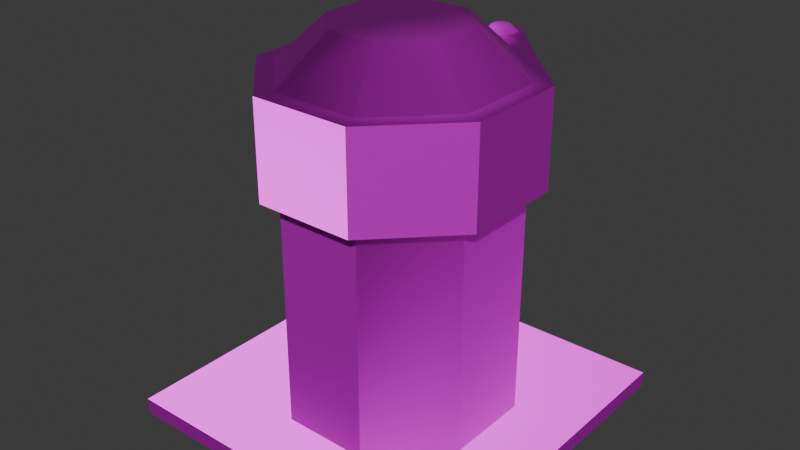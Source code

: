 # Source: camera_on.blend  (saved by Blender 4.2.66; exported with 4.5.12 LTS)
import bpy
from mathutils import Matrix  # noqa: F401  (used for matrix-valued properties, if any)

bpy.ops.wm.read_factory_settings(use_empty=True)
scene = bpy.context.scene
scene.name = 'Scene'

# ---- collections
col_collection = bpy.data.collections.new('Collection'); scene.collection.children.link(col_collection)

# ---- images (referenced by path relative to the original .blend; pixels are not part of the script)
import os
ASSET_DIR = os.environ.get("B2B_ASSET_DIR", "")  # directory of the original .blend (textures are referenced by path, not embedded)
HERE = os.path.dirname(os.path.abspath(__file__))  # packed textures are extracted next to this script under _unpacked/

def load_image(name, relpath, width, height, colorspace="sRGB"):
    """Load a texture the original file referenced (path relative to the .blend, or extracted next to this script)."""
    p = next((c for c in (os.path.join(HERE, relpath), os.path.join(ASSET_DIR, relpath)) if relpath and os.path.exists(c)), "")
    if p:
        img = bpy.data.images.load(p, check_existing=True)
        img.name = name
    else:  # same state as the original file: an image datablock whose file is absent (Cycles renders it pink)
        img = bpy.data.images.new(name, width, height)
        img.source = "FILE"
        img.filepath = "//" + (relpath or name)
    img.colorspace_settings.name = colorspace
    return img
img_file16 = load_image('file16', 'obj_interactive_sensor_01_dif.tga', 1024, 1024, 'sRGB')
img_file15 = load_image('file15', 'obj_sensor01_nor.tga', 1024, 1024, 'Non-Color')
img_file2 = load_image('file2', 'obj_sensor01_asg.tga', 1024, 1024, 'Non-Color')

# ---- materials (node trees are filled in below, after node groups)
mat_submesh0 = bpy.data.materials.new('submesh0')
mat_submesh0.diffuse_color = (1.0, 1.0, 1.0, 1.0)
mat_submesh0.roughness = 0.5528
mat_submesh0.specular_intensity = 1.0
mat_submesh0.metallic = 0.5

# ---- material node trees
mat_submesh0.use_nodes = True; mat_submesh0.node_tree.nodes.clear()
_N = mat_submesh0.node_tree.nodes; _L = mat_submesh0.node_tree.links
n0 = _N.new('ShaderNodeBsdfPrincipled'); n0.name = 'Principled BSDF'; n0.location = (10, 300)
n0.inputs[1].default_value = 0.5
n0.inputs[2].default_value = 0.5528
n0.inputs[27].default_value = (0.0, 0.0, 0.0, 1.0)
n0.inputs[28].default_value = 1.0
n1 = _N.new('ShaderNodeOutputMaterial'); n1.name = 'Material Output'; n1.location = (300, 300)
n2 = _N.new('ShaderNodeNormalMap'); n2.name = 'Normal Map'; n2.location = (-300, -300)
n2.label = 'Normal/Map'
n3 = _N.new('ShaderNodeTexImage'); n3.name = 'Image Texture'; n3.location = (-300, 600)
n3.image = img_file16
n4 = _N.new('ShaderNodeTexImage'); n4.name = 'Image Texture.001'; n4.location = (-600, -900)
n4.image = img_file15
n5 = _N.new('ShaderNodeTexImage'); n5.name = 'Image Texture.002'; n5.location = (-300, 300)
n5.image = img_file2
_L.new(n0.outputs[0], n1.inputs[0])
_L.new(n2.outputs[0], n0.inputs[5])
_L.new(n3.outputs[0], n0.inputs[0])
_L.new(n4.outputs[0], n2.inputs[1])
_L.new(n5.outputs[0], n0.inputs[13])
n1.is_active_output = True

# ---- world
world_world = bpy.data.worlds.new('World'); scene.world = world_world
world_world.use_nodes = True; world_world.node_tree.nodes.clear()
_N = world_world.node_tree.nodes; _L = world_world.node_tree.links
n0 = _N.new('ShaderNodeOutputWorld'); n0.name = 'World Output'; n0.location = (300, 300)
n1 = _N.new('ShaderNodeBackground'); n1.name = 'Background'; n1.location = (10, 300)
n1.inputs[0].default_value = (0.05088, 0.05088, 0.05088, 1.0)
_L.new(n1.outputs[0], n0.inputs[0])
n0.is_active_output = True
world_world.color = (0.05088, 0.05088, 0.05088)
world_world.sun_shadow_jitter_overblur = 0.0

# ---- meshes
me_mesh_001 = bpy.data.meshes.new('Mesh.001')
me_mesh_001.from_pydata([(-0.01698, 0.3445, -0.4664), (-0.04295, 0.3481, -0.4664), (0.04553, 0.3483, -0.4664), (0.01947, 0.3448, -0.4664), (-0.01698, 0.3466, 0.3039), (-0.04295, 0.3459, 0.3039), (0.04553, 0.3463, 0.3039), (0.01947, 0.347, 0.3039), (-0.08885, 0.346, -0.4664), (-0.3058, 0.1259, -0.4664), (-0.3058, -0.127, -0.4664), (-0.1263, -0.3091, -0.4664), (0.1256, -0.3121, -0.4664), (0.3057, -0.1295, -0.4664), (0.3057, 0.1284, -0.4664), (0.09173, 0.3454, -0.4664), (-0.08885, 0.346, 0.3039), (-0.3058, 0.1259, 0.3039), (-0.3058, -0.127, 0.3039), (-0.1263, -0.3091, 0.3039), (0.1256, -0.3121, 0.3039), (0.3057, -0.1295, 0.3039), (0.3057, 0.1284, 0.3039), (0.09173, 0.3454, 0.3039), (-0.04295, 0.4468, 0.3683), (-0.04296, 0.4132, 0.365), (-0.01698, 0.389, 0.3844), (0.01947, 0.3886, 0.3834), (-0.01698, 0.471, 0.3822), (0.04553, 0.4129, 0.373), (0.01947, 0.4714, 0.3875), (0.04553, 0.4472, 0.3658), (-0.02397, 0.4396, 0.3723), (-0.02397, 0.4205, 0.3723), (-0.009156, 0.4067, 0.3723), (0.0116, 0.4063, 0.3723), (-0.009157, 0.4533, 0.3723), (0.02659, 0.4202, 0.3723), (0.0116, 0.4538, 0.3723), (0.02659, 0.4398, 0.3723), (-0.0237, 0.4862, 0.2085), (-0.05928, 0.4531, 0.2085), (0.06184, 0.4535, 0.2085), (0.02626, 0.4866, 0.2085), (-0.0237, 0.4862, 0.4865), (-0.05928, 0.4531, 0.4865), (0.06184, 0.4535, 0.4865), (0.02626, 0.4866, 0.4865), (-0.04295, 0.4468, 0.4865), (-0.04296, 0.4132, 0.4865), (-0.01698, 0.389, 0.4865), (0.01947, 0.3886, 0.4865), (-0.01698, 0.471, 0.4865), (0.04553, 0.4129, 0.4865), (0.01947, 0.4714, 0.4865), (0.04553, 0.4472, 0.4865), (-0.1226, 0.3804, 0.2085), (-0.3535, 0.1462, 0.2085), (-0.3535, -0.1473, 0.2085), (-0.1458, -0.358, 0.2085), (0.1459, -0.3602, 0.2085), (0.3537, -0.1495, 0.2085), (0.3537, 0.1484, 0.2085), (0.1248, 0.3805, 0.2085), (-0.1226, 0.3804, 0.4865), (-0.3535, 0.1462, 0.4865), (-0.3535, -0.1473, 0.4865), (-0.1458, -0.358, 0.4865), (0.1459, -0.3602, 0.4865), (0.3537, -0.1495, 0.4865), (0.3537, 0.1484, 0.4865), (0.1248, 0.3805, 0.4865), (-0.3058, 0.1259, 0.4865), (-0.3058, -0.127, 0.4865), (-0.1263, -0.3091, 0.4865), (0.1256, -0.3121, 0.4865), (-0.1263, 0.308, 0.4865), (0.3057, -0.1295, 0.4865), (0.1256, 0.311, 0.4865), (0.3057, 0.1284, 0.4865), (-0.1747, 0.07111, 0.6169), (-0.1747, -0.0722, 0.6169), (-0.07225, -0.176, 0.6169), (0.07123, -0.1794, 0.6169), (-0.07225, 0.1749, 0.6169), (0.1748, -0.07439, 0.6169), (0.07123, 0.1783, 0.6169), (0.1748, 0.0733, 0.6169), (-0.04295, 0.4468, 0.4861), (-0.04296, 0.4132, 0.4861), (-0.01698, 0.389, 0.4861), (0.01947, 0.3886, 0.4861), (-0.01698, 0.471, 0.4861), (0.04553, 0.4129, 0.4861), (0.01947, 0.4714, 0.4861), (0.04553, 0.4472, 0.4861), (-0.02397, 0.4396, 0.5039), (-0.02397, 0.4205, 0.5039), (-0.009156, 0.4067, 0.5039), (0.0116, 0.4063, 0.5039), (-0.009157, 0.4533, 0.5039), (0.02659, 0.4202, 0.5039), (0.0116, 0.4538, 0.5039), (0.02659, 0.4398, 0.5039), (-0.5, -0.5, -0.4543), (0.5, -0.5, -0.4543), (-0.5, 0.5, -0.4543), (0.5, 0.5, -0.4543), (-0.5, 0.5, -0.5), (0.5, 0.5, -0.5), (-0.5, -0.5, -0.5), (0.5, -0.5, -0.5)], [], [(4, 0, 1, 5), (16, 5, 1, 8), (6, 2, 3, 7), (7, 3, 0, 4), (16, 8, 9, 17), (17, 9, 10, 18), (18, 10, 11, 19), (19, 11, 12, 20), (20, 12, 13, 21), (21, 13, 14, 22), (22, 14, 15, 23), (2, 6, 23, 15), (32, 33, 34, 35), (37, 36, 32, 35), (39, 38, 36, 37), (32, 24, 25, 33), (33, 25, 26, 34), (26, 27, 35, 34), (36, 28, 24, 32), (35, 27, 29, 37), (38, 30, 28, 36), (37, 29, 31, 39), (39, 31, 30, 38), (44, 40, 41, 45), (64, 45, 41, 56), (46, 42, 43, 47), (47, 43, 40, 44), (76, 64, 65, 72), (52, 44, 45, 48), (54, 47, 44, 52), (55, 46, 47, 54), (64, 56, 57, 65), (65, 57, 58, 66), (66, 58, 59, 67), (67, 59, 60, 68), (68, 60, 61, 69), (69, 61, 62, 70), (70, 62, 63, 71), (80, 81, 82, 83), (85, 84, 80, 83), (87, 86, 84, 85), (72, 65, 66, 73), (66, 67, 74, 73), (67, 68, 75, 74), (68, 69, 77, 75), (77, 69, 70, 79), (80, 72, 73, 81), (81, 73, 74, 82), (74, 75, 83, 82), (84, 76, 72, 80), (83, 75, 77, 85), (86, 78, 76, 84), (85, 77, 79, 87), (87, 79, 78, 86), (42, 46, 71, 63), (57, 60, 59, 58), (42, 41, 40, 43), (57, 56, 61, 60), (56, 63, 62, 61), (70, 71, 78, 79), (53, 71, 46, 55), (45, 64, 49, 48), (50, 76, 78, 51), (51, 78, 71, 53), (50, 49, 64, 76), (41, 42, 63, 56), (96, 97, 98, 99), (101, 100, 96, 99), (103, 102, 100, 101), (96, 88, 89, 97), (97, 89, 90, 98), (90, 91, 99, 98), (100, 92, 88, 96), (99, 91, 93, 101), (102, 94, 92, 100), (101, 93, 95, 103), (103, 95, 94, 102), (106, 104, 105, 107), (110, 108, 109, 111), (110, 111, 105, 104), (111, 109, 107, 105), (108, 110, 104, 106), (106, 107, 109, 108)])
me_mesh_001.polygons.foreach_set('use_smooth', [True] * 83)
_k = set([(8, 16), (9, 17), (10, 18), (11, 19), (12, 20), (13, 21), (14, 22), (15, 23), (40, 41), (40, 43), (41, 56), (42, 43), (42, 63), (44, 45), (44, 47), (45, 64), (46, 47), (46, 71), (56, 57), (56, 64), (57, 58), (57, 65), (58, 59), (58, 66), (59, 60), (59, 67), (60, 61), (60, 68), (61, 62), (61, 69), (62, 63), (62, 70), (63, 71), (64, 65), (65, 66), (66, 67), (67, 68), (68, 69), (69, 70), (70, 71), (104, 105), (104, 106), (104, 110), (105, 107), (105, 111), (106, 107), (106, 108), (107, 109), (108, 109), (108, 110), (109, 111), (110, 111)])
me_mesh_001.attributes.new('sharp_edge', 'BOOLEAN', 'EDGE').data.foreach_set('value', [ (min(e.vertices), max(e.vertices)) in _k for e in me_mesh_001.edges])
_uv = me_mesh_001.uv_layers.new(name='map1')
_uv.uv.foreach_set('vector', [0.6578, 0.8158, 0.5605, 0.8158, 0.5605, 0.7825, 0.6578, 0.7825, 0.6578, 0.7235, 0.6578, 0.7825, 0.5605, 0.7825, 0.5605, 0.7235, 0.6578, 0.8823, 0.5605, 0.8823, 0.5605, 0.8489, 0.6578, 0.8489, 0.6578, 0.8489, 0.5605, 0.8489, 0.5605, 0.8158, 0.6578, 0.8158, 0.978, 0.3625, 0.978, 0.4599, 0.8418, 0.4599, 0.8418, 0.3625, 0.961, 0.2428, 0.961, 0.3402, 0.8503, 0.3402, 0.8503, 0.2428, 0.9619, 0.1241, 0.9619, 0.2215, 0.8493, 0.2215, 0.8493, 0.1241, 0.9615, 0.0131, 0.9615, 0.1105, 0.8497, 0.1105, 0.8497, 0.0131, 0.2286, 0.7646, 0.3259, 0.7646, 0.3259, 0.8776, 0.2286, 0.8776, 0.1209, 0.766, 0.2183, 0.766, 0.2183, 0.8789, 0.1209, 0.8789, 0.1091, 0.8975, 0.01175, 0.8975, 0.01175, 0.7632, 0.1091, 0.7632, 0.5605, 0.8823, 0.6578, 0.8823, 0.6578, 0.9419, 0.5605, 0.9419, 0.7025, 0.8446, 0.6898, 0.8322, 0.6898, 0.8136, 0.7025, 0.8007, 0.7209, 0.8007, 0.7209, 0.8446, 0.7025, 0.8446, 0.7025, 0.8007, 0.7338, 0.8137, 0.7338, 0.832, 0.7209, 0.8446, 0.7209, 0.8007, 0.7025, 0.8446, 0.6944, 0.8651, 0.669, 0.8413, 0.6898, 0.8322, 0.6898, 0.8322, 0.669, 0.8413, 0.669, 0.8045, 0.6898, 0.8136, 0.669, 0.8045, 0.6942, 0.7802, 0.7025, 0.8007, 0.6898, 0.8136, 0.7209, 0.8446, 0.7295, 0.8651, 0.6944, 0.8651, 0.7025, 0.8446, 0.7025, 0.8007, 0.6942, 0.7802, 0.7295, 0.7802, 0.7209, 0.8007, 0.7338, 0.832, 0.7541, 0.8404, 0.7295, 0.8651, 0.7209, 0.8446, 0.7209, 0.8007, 0.7295, 0.7802, 0.7541, 0.8053, 0.7338, 0.8137, 0.7338, 0.8137, 0.7541, 0.8053, 0.7541, 0.8404, 0.7338, 0.832, 0.6324, 0.5675, 0.5602, 0.5675, 0.5602, 0.5219, 0.6324, 0.5219, 0.6324, 0.4719, 0.6324, 0.5219, 0.5602, 0.5219, 0.5602, 0.4719, 0.6324, 0.6587, 0.5602, 0.6587, 0.5602, 0.6129, 0.6324, 0.6129, 0.6324, 0.6129, 0.5602, 0.6129, 0.5602, 0.5675, 0.6324, 0.5675, 0.7797, 0.5176, 0.7546, 0.4958, 0.9025, 0.4958, 0.8934, 0.5179, 0.6783, 0.4766, 0.6715, 0.4618, 0.7171, 0.4618, 0.7116, 0.4766, 0.6565, 0.5013, 0.6418, 0.4958, 0.6715, 0.4618, 0.6783, 0.4766, 0.6565, 0.5344, 0.6418, 0.5411, 0.6418, 0.4958, 0.6565, 0.5013, 0.458, 0.9841, 0.3859, 0.9841, 0.3859, 0.8395, 0.458, 0.8395, 0.458, 0.8208, 0.3859, 0.8208, 0.3859, 0.6928, 0.458, 0.6928, 0.458, 0.673, 0.3859, 0.673, 0.3859, 0.5428, 0.458, 0.5428, 0.458, 0.5231, 0.3859, 0.5231, 0.3859, 0.3936, 0.458, 0.3936, 0.5473, 0.9113, 0.4753, 0.9113, 0.4753, 0.7807, 0.5473, 0.7807, 0.5473, 0.7656, 0.4753, 0.7656, 0.4753, 0.6352, 0.5473, 0.6352, 0.5473, 0.6099, 0.4753, 0.6099, 0.4753, 0.4663, 0.5473, 0.4663, 0.8663, 0.5813, 0.9069, 0.6225, 0.9069, 0.6817, 0.8662, 0.7239, 0.8064, 0.7239, 0.8065, 0.5812, 0.8663, 0.5813, 0.8662, 0.7239, 0.7641, 0.682, 0.7641, 0.6221, 0.8065, 0.5812, 0.8064, 0.7239, 0.8934, 0.5179, 0.9025, 0.4958, 0.991, 0.5884, 0.9699, 0.5968, 0.991, 0.5884, 0.991, 0.7172, 0.9699, 0.7081, 0.9699, 0.5968, 0.991, 0.7172, 0.9003, 0.8076, 0.892, 0.7866, 0.9699, 0.7081, 0.9003, 0.8076, 0.772, 0.8076, 0.7806, 0.7867, 0.892, 0.7866, 0.7806, 0.7867, 0.772, 0.8076, 0.6804, 0.7172, 0.7011, 0.7083, 0.8663, 0.5813, 0.8934, 0.5179, 0.9699, 0.5968, 0.9069, 0.6225, 0.9069, 0.6225, 0.9699, 0.5968, 0.9699, 0.7081, 0.9069, 0.6817, 0.9699, 0.7081, 0.892, 0.7866, 0.8662, 0.7239, 0.9069, 0.6817, 0.8065, 0.5812, 0.7797, 0.5176, 0.8934, 0.5179, 0.8663, 0.5813, 0.8662, 0.7239, 0.892, 0.7866, 0.7806, 0.7867, 0.8064, 0.7239, 0.7641, 0.6221, 0.7011, 0.5965, 0.7797, 0.5176, 0.8065, 0.5812, 0.8064, 0.7239, 0.7806, 0.7867, 0.7011, 0.7083, 0.7641, 0.682, 0.7641, 0.682, 0.7011, 0.7083, 0.7011, 0.5965, 0.7641, 0.6221, 0.5602, 0.6587, 0.6324, 0.6587, 0.6324, 0.7093, 0.5602, 0.7093, 0.2125, 0.9718, 0.3019, 0.9718, 0.2756, 0.9977, 0.2385, 0.9977, 0.2245, 0.8981, 0.2025, 0.9204, 0.2025, 0.9074, 0.2115, 0.8981, 0.2125, 0.9718, 0.2125, 0.9305, 0.3019, 0.9302, 0.3019, 0.9718, 0.2125, 0.9305, 0.2347, 0.9083, 0.2756, 0.9083, 0.3019, 0.9302, 0.6804, 0.7172, 0.6804, 0.5752, 0.7011, 0.5965, 0.7011, 0.7083, 0.6804, 0.5569, 0.6804, 0.5752, 0.6418, 0.5411, 0.6565, 0.5344, 0.7171, 0.4618, 0.7546, 0.4958, 0.7367, 0.4985, 0.7116, 0.4766, 0.7367, 0.5327, 0.7797, 0.5176, 0.7011, 0.5965, 0.7148, 0.5569, 0.7148, 0.5569, 0.7011, 0.5965, 0.6804, 0.5752, 0.6804, 0.5569, 0.7367, 0.5327, 0.7367, 0.4985, 0.7546, 0.4958, 0.7797, 0.5176, 0.2025, 0.9204, 0.2245, 0.8981, 0.2347, 0.9083, 0.2125, 0.9305, 0.7024, 0.9388, 0.6897, 0.9262, 0.6897, 0.9077, 0.7024, 0.8948, 0.7208, 0.8948, 0.7208, 0.9388, 0.7024, 0.9388, 0.7024, 0.8948, 0.7337, 0.9078, 0.7337, 0.9262, 0.7208, 0.9388, 0.7208, 0.8948, 0.7024, 0.9388, 0.6936, 0.9599, 0.6689, 0.9348, 0.6897, 0.9262, 0.6897, 0.9262, 0.6689, 0.9348, 0.6689, 0.899, 0.6897, 0.9077, 0.6689, 0.899, 0.6939, 0.8743, 0.7024, 0.8948, 0.6897, 0.9077, 0.7208, 0.9388, 0.7297, 0.9599, 0.6936, 0.9599, 0.7024, 0.9388, 0.7024, 0.8948, 0.6939, 0.8743, 0.7292, 0.8743, 0.7208, 0.8948, 0.7337, 0.9262, 0.7541, 0.9345, 0.7297, 0.9599, 0.7208, 0.9388, 0.7208, 0.8948, 0.7292, 0.8743, 0.7541, 0.8994, 0.7337, 0.9078, 0.7337, 0.9078, 0.7541, 0.8994, 0.7541, 0.9345, 0.7337, 0.9262, 0.7744, 0.9904, 0.7744, 0.8242, 0.9406, 0.8242, 0.9406, 0.9904, 0.371, 0.3925, 0.371, 0.7529, 0.01067, 0.7529, 0.01067, 0.3925, 0.4689, 0.009586, 0.8292, 0.009586, 0.8292, 0.2258, 0.4688, 0.2258, 0.2252, 0.01989, 0.2252, 0.3802, 0.009034, 0.3802, 0.009034, 0.01989, 0.2415, 0.3786, 0.2415, 0.01829, 0.4577, 0.01829, 0.4577, 0.3786, 0.4703, 0.2362, 0.8306, 0.2362, 0.8306, 0.4524, 0.4703, 0.4524])
me_mesh_001.materials.append(mat_submesh0)
me_mesh_001.update()
me_mesh_001.normals_split_custom_set([tuple(v) for v in zip(*[iter([0.02224, 0.9998, -0.001356, 0.02228, 0.9998, -0.001356, -0.08472, 0.9964, 0.0007195, -0.08028, 0.9968, 0.0007179, -0.02224, 0.9998, 0.001394, -0.08028, 0.9968, 0.0007179, -0.08472, 0.9964, 0.0007195, -0.02224, 0.9998, 0.001394, 0.09246, 0.9957, 0.0006568, 0.09689, 0.9953, 0.0006064, -0.03033, 0.9995, -0.001397, -0.03026, 0.9995, -0.001397, -0.03026, 0.9995, -0.001397, -0.03033, 0.9995, -0.001397, 0.02228, 0.9998, -0.001356, 0.02224, 0.9998, -0.001356, -0.712, 0.7022, 0.0, -0.712, 0.7022, 0.0, -0.712, 0.7022, 0.0, -0.712, 0.7022, 0.0, -1.0, -4.206e-06, 0.0, -1.0, -4.206e-06, 0.0, -1.0, -4.206e-06, 0.0, -1.0, -4.206e-06, 0.0, -0.712, -0.7022, 0.0, -0.712, -0.7022, 0.0, -0.712, -0.7022, 0.0, -0.712, -0.7022, 0.0, -0.01209, -0.9999, 0.0, -0.01209, -0.9999, 0.0, -0.01209, -0.9999, 0.0, -0.01209, -0.9999, 0.0, 0.712, -0.7022, 0.0, 0.712, -0.7022, 0.0, 0.712, -0.7022, 0.0, 0.712, -0.7022, 0.0, 1.0, -4.126e-06, 0.0, 1.0, -4.126e-06, 0.0, 1.0, -4.126e-06, 0.0, 1.0, -4.126e-06, 0.0, 0.712, 0.7022, 0.0, 0.712, 0.7022, 0.0, 0.712, 0.7022, 0.0, 0.712, 0.7022, 0.0, 0.09689, 0.9953, 0.0006064, 0.09246, 0.9957, 0.0006568, 0.04139, 0.9991, 0.001357, 0.04139, 0.9991, 0.001357, -0.07208, -0.1259, 0.9894, -0.1624, 0.07381, 0.984, -0.04635, 0.2533, 0.9663, -0.03202, 0.3159, 0.9483, -0.01545, 0.166, 0.986, -0.02701, -0.3054, 0.9518, -0.07208, -0.1259, 0.9894, -0.03202, 0.3159, 0.9483, 0.1021, -0.08325, 0.9913, 0.01545, -0.2974, 0.9546, -0.02701, -0.3054, 0.9518, -0.01545, 0.166, 0.986, -0.07208, -0.1259, 0.9894, -0.1798, -0.1678, 0.9693, -0.2213, 0.1204, 0.9677, -0.1624, 0.07381, 0.984, -0.1624, 0.07381, 0.984, -0.2213, 0.1204, 0.9677, -0.05325, 0.4534, 0.8897, -0.04635, 0.2533, 0.9663, -0.05325, 0.4534, 0.8897, -0.02997, 0.457, 0.8889, -0.03202, 0.3159, 0.9483, -0.04635, 0.2533, 0.9663, -0.02701, -0.3054, 0.9518, -0.06327, -0.4502, 0.8907, -0.1798, -0.1678, 0.9693, -0.07208, -0.1259, 0.9894, -0.03202, 0.3159, 0.9483, -0.02997, 0.457, 0.8889, 0.03343, 0.2404, 0.9701, -0.01545, 0.166, 0.986, 0.01545, -0.2974, 0.9546, 0.008475, -0.5068, 0.862, -0.06327, -0.4502, 0.8907, -0.02701, -0.3054, 0.9518, -0.01545, 0.166, 0.986, 0.03343, 0.2404, 0.9701, 0.126, -0.1316, 0.9833, 0.1021, -0.08325, 0.9913, 0.1021, -0.08325, 0.9913, 0.126, -0.1316, 0.9833, 0.008475, -0.5068, 0.862, 0.01545, -0.2974, 0.9546, -0.3708, 0.9287, 1.407e-10, -0.3708, 0.9287, 0.0, -0.7303, 0.6831, 0.0, -0.7303, 0.6831, 1.465e-09, -0.7541, 0.6567, 0.0, -0.7303, 0.6831, 1.465e-09, -0.7303, 0.6831, 0.0, -0.7541, 0.6567, 0.0, 0.7326, 0.6807, 0.0, 0.7326, 0.6807, -6.861e-06, 0.3644, 0.9313, -1.362e-10, 0.3644, 0.9313, 0.0, 0.3644, 0.9313, 0.0, 0.3644, 0.9313, -1.362e-10, -0.3708, 0.9287, 0.0, -0.3708, 0.9287, 1.407e-10, -0.1539, 0.3649, 0.9182, -4.715e-07, 0.0, 1.0, 1.986e-07, 0.0, 1.0, -0.3434, 0.1411, 0.9285, 1.729e-07, 0.0, 1.0, 1.816e-07, 0.0, 1.0, -4.231e-07, 0.0, 1.0, -2.474e-07, 0.0, 1.0, 0.0, 0.0, 1.0, 0.0, 0.0, 1.0, 1.816e-07, 0.0, 1.0, 1.729e-07, 0.0, 1.0, -5.826e-07, 0.0, 1.0, -7.516e-07, 0.0, 1.0, 0.0, 0.0, 1.0, 0.0, 0.0, 1.0, -0.712, 0.7022, 0.0, -0.712, 0.7022, 0.0, -0.712, 0.7022, 0.0, -0.712, 0.7022, 0.0, -1.0, 3.925e-06, 0.0, -1.0, 3.925e-06, 0.0, -1.0, 3.925e-06, 0.0, -1.0, 3.925e-06, 0.0, -0.712, -0.7022, 0.0, -0.712, -0.7022, 0.0, -0.712, -0.7022, 0.0, -0.712, -0.7022, 0.0, -0.00751, -1.0, 0.0, -0.00751, -1.0, 0.0, -0.00751, -1.0, 0.0, -0.00751, -1.0, 0.0, 0.712, -0.7022, 0.0, 0.712, -0.7022, 0.0, 0.712, -0.7022, 0.0, 0.712, -0.7022, 0.0, 1.0, 3.508e-06, 0.0, 1.0, 3.508e-06, 0.0, 1.0, 3.508e-06, 0.0, 1.0, 3.508e-06, 0.0, 0.712, 0.7022, 0.0, 0.712, 0.7022, 0.0, 0.712, 0.7022, 0.0, 0.712, 0.7022, 0.0, -0.3661, 0.1494, 0.9185, -0.4223, -0.1733, 0.8897, -0.1815, -0.417, 0.8906, 0.1504, -0.3665, 0.9182, 0.3677, -0.1484, 0.918, -0.1572, 0.3601, 0.9196, -0.3661, 0.1494, 0.9185, 0.1504, -0.3665, 0.9182, 0.4204, 0.1711, 0.8911, 0.1726, 0.4187, 0.8916, -0.1572, 0.3601, 0.9196, 0.3677, -0.1484, 0.918, -0.3434, 0.1411, 0.9285, 1.986e-07, 0.0, 1.0, -3.533e-08, 0.0, 1.0, -0.3456, -0.1444, 0.9272, -3.533e-08, 0.0, 1.0, -7.195e-08, 0.0, 1.0, -0.146, -0.3439, 0.9276, -0.3456, -0.1444, 0.9272, -7.195e-08, 0.0, 1.0, -7.023e-08, 0.0, 1.0, 0.1413, -0.3414, 0.9292, -0.146, -0.3439, 0.9276, -7.023e-08, 0.0, 1.0, 2.433e-07, 0.0, 1.0, 0.3472, -0.1418, 0.927, 0.1413, -0.3414, 0.9292, 0.3472, -0.1418, 0.927, 2.433e-07, 0.0, 1.0, 2.433e-07, 0.0, 1.0, 0.3436, 0.1427, 0.9282, -0.3661, 0.1494, 0.9185, -0.3434, 0.1411, 0.9285, -0.3456, -0.1444, 0.9272, -0.4223, -0.1733, 0.8897, -0.4223, -0.1733, 0.8897, -0.3456, -0.1444, 0.9272, -0.146, -0.3439, 0.9276, -0.1815, -0.417, 0.8906, -0.146, -0.3439, 0.9276, 0.1413, -0.3414, 0.9292, 0.1504, -0.3665, 0.9182, -0.1815, -0.417, 0.8906, -0.1572, 0.3601, 0.9196, -0.1539, 0.3649, 0.9182, -0.3434, 0.1411, 0.9285, -0.3661, 0.1494, 0.9185, 0.1504, -0.3665, 0.9182, 0.1413, -0.3414, 0.9292, 0.3472, -0.1418, 0.927, 0.3677, -0.1484, 0.918, 0.1726, 0.4187, 0.8916, 0.1508, 0.364, 0.9191, -0.1539, 0.3649, 0.9182, -0.1572, 0.3601, 0.9196, 0.3677, -0.1484, 0.918, 0.3472, -0.1418, 0.927, 0.3436, 0.1427, 0.9282, 0.4204, 0.1711, 0.8911, 0.4204, 0.1711, 0.8911, 0.3436, 0.1427, 0.9282, 0.1508, 0.364, 0.9191, 0.1726, 0.4187, 0.8916, 0.7326, 0.6807, -6.861e-06, 0.7326, 0.6807, 0.0, 0.757, 0.6534, 0.0, 0.757, 0.6534, 0.0, -4.44e-08, 0.0, -1.0, -4.371e-08, 0.0, -1.0, 3.589e-08, 0.0, -1.0, 3.589e-08, 0.0, -1.0, -1.148e-10, 0.0, -1.0, -2.904e-10, 0.0, -1.0, 5.906e-08, 0.0, -1.0, 5.906e-08, 0.0, -1.0, -4.44e-08, 0.0, -1.0, -2.519e-08, 0.0, -1.0, -3.471e-08, 0.0, -1.0, -4.371e-08, 0.0, -1.0, -2.519e-08, 0.0, -1.0, 4.946e-08, 0.0, -1.0, 7.475e-08, 0.0, -1.0, -3.471e-08, 0.0, -1.0, 2.433e-07, 0.0, 1.0, -4.017e-07, 0.0, 1.0, 0.1508, 0.364, 0.9191, 0.3436, 0.1427, 0.9282, -7.754e-07, 0.0, 1.0, -4.017e-07, 0.0, 1.0, -7.516e-07, 0.0, 1.0, -5.826e-07, 0.0, 1.0, -4.231e-07, 0.0, 1.0, -4.715e-07, 0.0, 1.0, -7.946e-07, 0.0, 1.0, -2.474e-07, 0.0, 1.0, -4.702e-08, 0.0, 1.0, -0.1539, 0.3649, 0.9182, 0.1508, 0.364, 0.9191, 7.969e-08, 0.0, 1.0, 7.969e-08, 0.0, 1.0, 0.1508, 0.364, 0.9191, -4.017e-07, 0.0, 1.0, -7.754e-07, 0.0, 1.0, -4.702e-08, 0.0, 1.0, -7.946e-07, 0.0, 1.0, -4.715e-07, 0.0, 1.0, -0.1539, 0.3649, 0.9182, -2.904e-10, 0.0, -1.0, -1.148e-10, 0.0, -1.0, 4.946e-08, 0.0, -1.0, -2.519e-08, 0.0, -1.0, -0.3529, 0.1606, 0.9218, -0.4162, -0.1884, 0.8895, -0.1713, -0.4307, 0.8861, 0.1359, -0.3734, 0.9177, 0.3539, -0.1615, 0.9212, -0.1453, 0.3661, 0.9192, -0.3529, 0.1606, 0.9218, 0.1359, -0.3734, 0.9177, 0.4141, 0.1859, 0.891, 0.1626, 0.4313, 0.8874, -0.1453, 0.3661, 0.9192, 0.3539, -0.1615, 0.9212, -0.3529, 0.1606, 0.9218, -0.6045, 0.2607, 0.7527, -0.6045, -0.2608, 0.7527, -0.4162, -0.1884, 0.8895, -0.4162, -0.1884, 0.8895, -0.6045, -0.2608, 0.7527, -0.2565, -0.628, 0.7347, -0.1713, -0.4307, 0.8861, -0.2565, -0.628, 0.7347, 0.2492, -0.6286, 0.7367, 0.1359, -0.3734, 0.9177, -0.1713, -0.4307, 0.8861, -0.1453, 0.3661, 0.9192, -0.2565, 0.628, 0.7347, -0.6045, 0.2607, 0.7527, -0.3529, 0.1606, 0.9218, 0.1359, -0.3734, 0.9177, 0.2492, -0.6286, 0.7367, 0.6055, -0.2594, 0.7524, 0.3539, -0.1615, 0.9212, 0.1626, 0.4313, 0.8874, 0.2492, 0.6286, 0.7367, -0.2565, 0.628, 0.7347, -0.1453, 0.3661, 0.9192, 0.3539, -0.1615, 0.9212, 0.6055, -0.2594, 0.7524, 0.6056, 0.2591, 0.7524, 0.4141, 0.1859, 0.891, 0.4141, 0.1859, 0.891, 0.6056, 0.2591, 0.7524, 0.2492, 0.6286, 0.7367, 0.1626, 0.4313, 0.8874, 0.0, 0.0, 1.0, 0.0, 0.0, 1.0, 0.0, 0.0, 1.0, 0.0, 0.0, 1.0, 0.0, 0.0, -1.0, 0.0, 0.0, -1.0, 0.0, 0.0, -1.0, 0.0, 0.0, -1.0, 0.0, -1.0, 0.0, 0.0, -1.0, 0.0, 0.0, -1.0, 0.0, 0.0, -1.0, 0.0, 1.0, 0.0, 0.0, 1.0, 0.0, 0.0, 1.0, 0.0, 0.0, 1.0, 0.0, 0.0, -1.0, 0.0, 0.0, -1.0, 0.0, 0.0, -1.0, 0.0, 0.0, -1.0, 0.0, 0.0, 0.0, 1.0, 0.0, 0.0, 1.0, 0.0, 0.0, 1.0, 0.0, 0.0, 1.0, 0.0])] * 3)])

# ---- objects
ob_obj_interactive_sensor_01_off = bpy.data.objects.new('obj_interactive_sensor_01_off', me_mesh_001)

# ---- transforms, parenting, visibility, modifiers, constraints
ob_obj_interactive_sensor_01_off.location = (0.0, 0.0, 0.0)
ob_obj_interactive_sensor_01_off.rotation_euler = (-1.629e-07, 0.0, 0.0)
ob_obj_interactive_sensor_01_off.color = (0.8, 0.8, 0.8, 1.0)

# ---- collection membership
col_collection.objects.link(ob_obj_interactive_sensor_01_off)

# ---- scene / render settings (as saved in the file)
scene.frame_start = 1; scene.frame_end = 250; scene.frame_set(1)
scene.render.engine = 'BLENDER_EEVEE_NEXT'
bpy.context.view_layer.update()

# ---- added for rendering (the .blend has no active camera and no usable light): camera, sun
cam_auto = bpy.data.cameras.new('AutoCamera')
cam_auto.lens = 50.0
cam_auto.sensor_width = 36.0
cam_auto.clip_end = 1000.0
ob_auto_camera = bpy.data.objects.new('AutoCamera', cam_auto)
scene.collection.objects.link(ob_auto_camera)
ob_auto_camera.location = (1.66732, -2.00078, 1.3923)
ob_auto_camera.rotation_euler = (1.09748, -7.21219e-08, 0.694738)
scene.camera = ob_auto_camera
light_auto_sun = bpy.data.lights.new('AutoSun', 'SUN')
light_auto_sun.energy = 3.0
light_auto_sun.angle = 0.0523599
ob_auto_sun = bpy.data.objects.new('AutoSun', light_auto_sun)
scene.collection.objects.link(ob_auto_sun)
ob_auto_sun.rotation_euler = (0.872665, 0.174533, 0.523599)
bpy.context.view_layer.update()
